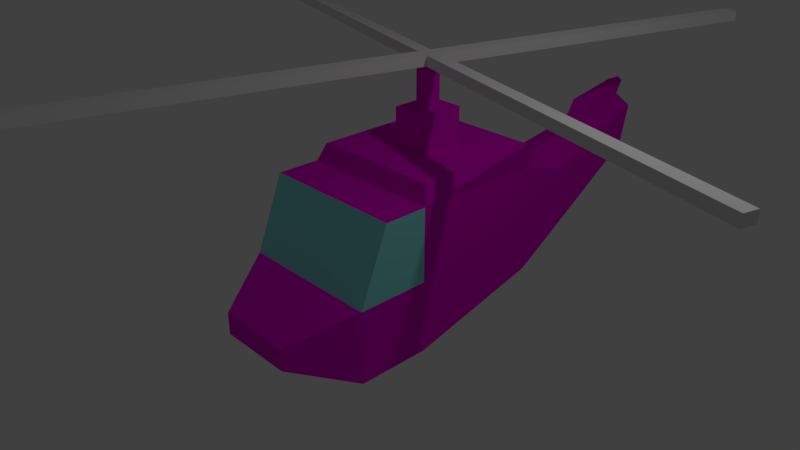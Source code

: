 # Source: lameheli.blend  (saved by Blender 3.4.6; exported with 4.5.12 LTS)
import bpy
from mathutils import Matrix  # noqa: F401  (used for matrix-valued properties, if any)

bpy.ops.wm.read_factory_settings(use_empty=True)
scene = bpy.context.scene
scene.name = 'Scene'

# ---- collections
col_collection_1 = bpy.data.collections.new('Collection 1'); scene.collection.children.link(col_collection_1)

# ---- materials (node trees are filled in below, after node groups)
mat_helicopter = bpy.data.materials.new('Helicopter')
mat_helicopter.alpha_threshold = 0.0
mat_helicopter.use_transparent_shadow = False
mat_helicopter.diffuse_color = (0.8, 0.0, 0.66, 1.0)
mat_helicopter.roughness = 0.5
mat_helicopter.line_color = (0.0, 0.0, 0.0, 1.0)
mat_propellers = bpy.data.materials.new('Propellers')
mat_propellers.alpha_threshold = 0.0
mat_propellers.use_transparent_shadow = False
mat_propellers.roughness = 0.5
mat_helicopter_001 = bpy.data.materials.new('Helicopter.001')
mat_helicopter_001.alpha_threshold = 0.0
mat_helicopter_001.use_transparent_shadow = False
mat_helicopter_001.diffuse_color = (0.8, 0.0, 0.66, 1.0)
mat_helicopter_001.roughness = 0.5
mat_helicopter_001.line_color = (0.0, 0.0, 0.0, 1.0)
mat_window = bpy.data.materials.new('Window')
mat_window.alpha_threshold = 0.0
mat_window.use_transparent_shadow = False
mat_window.diffuse_color = (0.2695, 0.8, 0.8, 1.0)
mat_window.roughness = 0.5

# ---- material node trees

# ---- world
world_world = bpy.data.worlds.new('World'); scene.world = world_world
world_world.color = (0.05088, 0.05088, 0.05088)
world_world.use_sun_shadow = False
world_world.sun_shadow_jitter_overblur = 0.0
world_world.cycles.sampling_method = 'MANUAL'

# ---- cameras
cam_camera = bpy.data.cameras.new('Camera')
cam_camera.clip_end = 100.0
cam_camera.lens = 35.0
cam_camera.sensor_width = 32.0
cam_camera.sensor_height = 18.0
cam_camera.ortho_scale = 7.314
cam_camera.dof.focus_distance = 0.0
cam_camera.dof.aperture_fstop = 128.0

# ---- lights
light_lamp = bpy.data.lights.new('Lamp', 'POINT')
light_lamp.transmission_factor = 0.0
light_lamp.cutoff_distance = 30.0
light_lamp.energy = 100.0
light_lamp.shadow_buffer_clip_start = 1.001
light_lamp.shadow_soft_size = 0.1
light_lamp.shadow_maximum_resolution = 0.006
light_lamp.use_absolute_resolution = True

# ---- meshes
me_cube_001 = bpy.data.meshes.new('Cube.001')
me_cube_001.from_pydata([(0.01013, 0.1169, -0.06873), (0.01013, -0.1169, -0.06873), (-0.08102, 0.1169, -0.06873), (-0.08102, -0.1169, -0.06873), (0.1013, 0.1169, -0.06873), (0.1013, -0.1169, -0.06873), (0.01013, 0.1169, 0.06873), (0.01013, -0.1169, 0.06873), (-0.08102, 0.1169, 0.06873), (-0.08102, -0.1169, 0.06873), (0.1013, 0.1169, 0.06873), (0.1013, -0.1169, 0.06873), (-0.08102, -0.1169, -0.06873), (-0.08102, -0.1169, 0.06873), (-0.08102, 0.1169, -0.06873), (-0.08102, 0.1169, 0.06873), (5.101, 0.1169, -0.06873), (5.101, -0.1169, -0.06873), (5.101, 0.1169, 0.06873), (5.101, -0.1169, 0.06873), (-0.08102, -5.117, -0.06873), (-0.08102, -5.117, 0.06873), (0.01013, -5.117, -0.06873), (0.1013, -5.117, -0.06873), (0.01013, -5.117, 0.06873), (0.1013, -5.117, 0.06873), (-5.081, -0.1169, -0.06873), (-5.081, -0.1169, 0.06873), (-5.081, 0.1169, -0.06873), (-5.081, 0.1169, 0.06873), (0.01013, 5.117, -0.06873), (-0.08102, 5.117, -0.06873), (0.1013, 5.117, -0.06873), (0.01013, 5.117, 0.06873), (-0.08102, 5.117, 0.06873), (0.1013, 5.117, 0.06873)], [], [(11, 7, 24, 25), (10, 6, 7, 11), (6, 8, 9, 7), (5, 4, 16, 17), (8, 6, 33, 34), (9, 3, 20, 21), (2, 8, 34, 31), (14, 15, 13, 12), (17, 16, 18, 19), (10, 11, 19, 18), (4, 10, 18, 16), (11, 5, 17, 19), (22, 23, 25, 24), (20, 22, 24, 21), (3, 1, 22, 20), (5, 11, 25, 23), (7, 9, 21, 24), (1, 5, 23, 22), (28, 26, 27, 29), (13, 15, 29, 27), (12, 13, 27, 26), (15, 14, 28, 29), (14, 12, 26, 28), (30, 31, 34, 33), (32, 30, 33, 35), (10, 4, 32, 35), (4, 0, 30, 32), (0, 2, 31, 30), (6, 10, 35, 33)])
me_cube_001.polygons.foreach_set('material_index', [1, 1, 1, 1, 1, 1, 1, 1, 1, 1, 1, 1, 1, 1, 1, 1, 1, 1, 1, 1, 1, 1, 1, 1, 1, 1, 1, 1, 1])
me_cube_001.materials.append(mat_helicopter)
me_cube_001.materials.append(mat_propellers)
me_cube_001.use_remesh_preserve_volume = False
me_cube_001.use_remesh_preserve_attributes = False
me_cube_001.use_mirror_vertex_groups = False
me_cube_001.update()
me_cube = bpy.data.meshes.new('Cube')
me_cube.from_pydata([(0.7819, 2.187, -0.7378), (1.0, -1.0, -1.0), (-1.0, -1.0, -1.0), (-0.7819, 2.187, -0.7378), (0.7819, 2.187, 0.8259), (1.0, -0.6028, 1.0), (-1.0, -0.6028, 1.0), (-0.7819, 2.187, 0.8259), (1.0, -5.96e-08, -1.0), (1.788e-07, 2.057, -1.0), (0.7819, 2.187, 0.04402), (0.0, -1.0, -1.0), (1.0, -1.0, 0.0), (-1.0, 2.98e-07, -1.0), (-1.0, -1.0, 0.0), (-0.7819, 2.187, 0.04402), (1.0, -5.364e-07, 1.0), (2.384e-07, 2.057, 1.0), (-5.364e-07, -0.6028, 1.0), (-1.0, 1.788e-07, 1.0), (0.03137, 5.174, 0.2262), (-1.0, 2.384e-07, 0.0), (-2.98e-07, -1.0, 0.0), (1.0, -2.98e-07, 0.0), (-1.49e-07, -1.788e-07, 1.0), (5.96e-08, 1.192e-07, -1.0), (-1.984e-07, -1.828, -0.6538), (-0.5334, -1.828, -0.6538), (0.5334, -1.828, -0.6538), (0.5334, -1.828, -0.3462), (-0.5334, -1.828, -0.3462), (-3.573e-07, -1.828, -0.3462), (0.2613, 2.371, -0.9155), (-0.3514, 2.526, -0.69), (0.6991, 2.805, -0.02205), (0.6204, 3.058, 0.4833), (-0.4301, 2.779, -0.1847), (-0.5087, 3.031, 0.3207), (0.02887, 3.118, 0.5772), (0.7778, 2.552, -0.5274), (5.697e-08, 1.328, 1.241), (-0.2832, 5.006, 0.1771), (0.3099, 5.164, 0.5542), (0.2655, 5.306, 0.8396), (-0.3276, 5.149, 0.4624), (-0.3721, 5.292, 0.7478), (-0.07124, 5.504, 0.8852), (0.3544, 5.021, 0.2689), (-0.01993, 5.339, 0.5557), (-0.2739, 1.328, 1.241), (-0.2739, 0.7287, 1.241), (0.2739, 1.328, 1.241), (0.2739, 0.7287, 1.241), (-1.288e-07, 0.09309, 1.241), (-0.2399, 3.075, 0.449), (0.3246, 3.088, 0.5303), (-0.2217, 5.398, 0.8165), (0.09714, 5.405, 0.8624), (-0.4404, 4.161, 0.5342), (0.443, 4.182, 0.6614), (-0.02119, 4.311, 0.7312), (-0.2308, 4.236, 0.6327), (0.2109, 4.247, 0.6963), (0.04515, 5.259, 0.9929), (-0.08536, 5.336, 1.011), (-0.2019, 5.254, 0.9573), (-0.04657, 4.411, 0.8912), (-0.209, 4.353, 0.8148), (0.1333, 4.361, 0.8641), (0.01563, 5.421, 1.172), (-0.1149, 5.497, 1.189), (-0.2315, 5.415, 1.136), (-0.07609, 4.573, 1.07), (-0.2386, 4.515, 0.9936), (0.1038, 4.523, 1.043), (2.236e-07, 1.964, 1.241), (-0.9095, 1.964, 1.241), (-0.9095, 0.09309, 1.241), (0.9095, 1.964, 1.241), (0.9095, 0.09309, 1.241), (1.003e-07, 0.7287, 1.241), (5.697e-08, 1.328, 1.748), (1.401e-07, 0.9114, 1.748), (-0.09114, 1.145, 1.748), (-0.09114, 0.9114, 1.748), (0.09114, 1.145, 1.748), (0.09114, 0.9114, 1.748), (1.72e-08, 1.145, 1.748), (-0.2739, 1.328, 1.748), (-0.2739, 0.7287, 1.748), (0.2739, 1.328, 1.748), (0.2739, 0.7287, 1.748), (1.003e-07, 0.7287, 1.748), (1.72e-08, 1.145, 2.303), (1.401e-07, 0.9114, 2.303), (-0.09114, 1.145, 2.303), (-0.09114, 0.9114, 2.303), (0.09114, 1.145, 2.303), (0.09114, 0.9114, 2.303), (-0.09114, 1.145, 2.441), (-0.09114, 0.9114, 2.441), (-0.09114, 0.9114, 2.303), (-0.09114, 0.9114, 2.441), (-0.09114, 1.145, 2.303), (-0.09114, 1.145, 2.441)], [], [(25, 11, 2, 13), (24, 19, 6, 18), (23, 16, 5, 12), (22, 18, 6, 14), (21, 19, 7, 15), (15, 7, 37, 36), (7, 17, 38, 54, 37), (4, 10, 34, 35), (0, 9, 32, 39), (13, 21, 15, 3), (2, 14, 21, 13), (14, 6, 19, 21), (14, 2, 27, 30), (12, 22, 31, 29), (12, 5, 18, 22), (8, 23, 12, 1), (0, 10, 23, 8), (10, 4, 16, 23), (16, 24, 18, 5), (24, 16, 79, 53), (7, 19, 77, 76), (9, 25, 13, 3), (0, 8, 25, 9), (8, 1, 11, 25), (26, 31, 30, 27), (28, 29, 31, 26), (1, 12, 29, 28), (2, 11, 26, 27), (22, 14, 30, 31), (11, 1, 28, 26), (32, 33, 41, 20), (36, 37, 58, 45, 44), (39, 32, 20, 47), (33, 36, 44, 41), (10, 0, 39, 34), (9, 3, 33, 32), (17, 4, 35, 55, 38), (3, 15, 36, 33), (48, 20, 41, 44), (46, 48, 44, 45, 56), (43, 42, 48, 46, 57), (42, 47, 20, 48), (62, 59, 43, 57), (34, 39, 47, 42), (46, 56, 65, 64), (35, 34, 42, 43, 59), (51, 40, 81, 90), (50, 80, 92, 89), (17, 7, 76, 75), (16, 4, 78, 79), (19, 24, 53, 77), (4, 17, 75, 78), (58, 61, 56, 45), (37, 54, 61, 58), (54, 38, 60, 61), (60, 62, 68, 66), (38, 55, 62, 60), (55, 35, 59, 62), (63, 64, 70, 69), (67, 66, 72, 73), (62, 57, 63, 68), (56, 61, 67, 65), (57, 46, 64, 63), (61, 60, 66, 67), (73, 72, 70, 71), (72, 74, 69, 70), (68, 63, 69, 74), (65, 67, 73, 71), (64, 65, 71, 70), (66, 68, 74, 72), (49, 40, 75, 76), (50, 49, 76, 77), (51, 52, 79, 78), (40, 51, 78, 75), (52, 80, 53, 79), (80, 50, 77, 53), (83, 84, 96, 95), (85, 87, 93, 97), (49, 50, 89, 88), (80, 52, 91, 92), (52, 51, 90, 91), (40, 49, 88, 81), (83, 87, 81, 88), (84, 83, 88, 89), (85, 86, 91, 90), (87, 85, 90, 81), (86, 82, 92, 91), (82, 84, 89, 92), (99, 95, 103, 104), (82, 86, 98, 94), (86, 85, 97, 98), (87, 83, 95, 93), (84, 82, 94, 96), (95, 96, 101, 103), (96, 100, 102, 101), (100, 99, 104, 102)])
me_cube.polygons.foreach_set('material_index', [0, 0, 1, 1, 0, 0, 0, 0, 0, 0, 0, 1, 0, 0, 1, 0, 0, 0, 0, 0, 0, 0, 0, 0, 0, 0, 0, 0, 0, 0, 0, 0, 0, 0, 0, 0, 0, 0, 0, 0, 0, 0, 0, 0, 0, 0, 0, 0, 0, 0, 0, 0, 0, 0, 0, 0, 0, 0, 0, 0, 0, 0, 0, 0, 0, 0, 0, 0, 0, 0, 0, 0, 0, 0, 0, 0, 0, 0, 0, 0, 0, 0, 0, 0, 0, 0, 0, 0, 0, 0, 0, 0, 0, 0, 0, 0])
me_cube.materials.append(mat_helicopter_001)
me_cube.materials.append(mat_window)
me_cube.use_remesh_preserve_volume = False
me_cube.use_remesh_preserve_attributes = False
me_cube.use_mirror_vertex_groups = False
me_cube.update()

# ---- objects
ob_blades = bpy.data.objects.new('Blades', me_cube_001)
ob_helicopter_body = bpy.data.objects.new('Helicopter Body', me_cube)
ob_lamp = bpy.data.objects.new('Lamp', light_lamp)
ob_camera = bpy.data.objects.new('Camera', cam_camera)

# ---- transforms, parenting, visibility, modifiers, constraints
ob_blades.location = (-0.01013, 1.028, 2.369)
ob_blades.rotation_euler = (0.0, -0.0, 1.293)
ob_blades.lock_rotations_4d = False
ob_blades.empty_display_type = 'ARROWS'
ob_blades.lineart.crease_threshold = 0.0
ob_helicopter_body.location = (0.0, 0.0, 0.0)
ob_helicopter_body.lock_rotations_4d = False
ob_helicopter_body.empty_display_type = 'ARROWS'
ob_helicopter_body.lineart.crease_threshold = 0.0
ob_lamp.location = (4.076, 1.005, 5.904)
ob_lamp.rotation_euler = (0.6503, 0.05522, 1.866)
ob_lamp.lock_rotations_4d = False
ob_lamp.empty_display_type = 'ARROWS'
ob_lamp.color = (0.0, 0.0, 0.0, 0.0)
ob_lamp.lineart.crease_threshold = 0.0
ob_camera.location = (7.481, -6.508, 5.344)
ob_camera.rotation_euler = (1.109, 0.0, 0.8149)
ob_camera.lock_rotations_4d = False
ob_camera.empty_display_type = 'ARROWS'
ob_camera.color = (0.0, 0.0, 0.0, 0.0)
ob_camera.display_type = 'WIRE'
ob_camera.lineart.crease_threshold = 0.0

# ---- collection membership
col_collection_1.objects.link(ob_blades)
col_collection_1.objects.link(ob_helicopter_body)
col_collection_1.objects.link(ob_lamp)
col_collection_1.objects.link(ob_camera)

# ---- scene / render settings (as saved in the file)
scene.camera = ob_camera
scene.frame_start = 1; scene.frame_end = 19; scene.frame_set(9)
scene.render.engine = 'BLENDER_EEVEE_NEXT'
scene.render.resolution_percentage = 50
scene.render.dither_intensity = 0.0
scene.cycles.use_denoising = False
scene.cycles.samples = 128
scene.cycles.sampling_pattern = 'TABULATED_SOBOL'
scene.cycles.light_sampling_threshold = 0.0
scene.cycles.use_adaptive_sampling = False
scene.cycles.use_light_tree = False
scene.cycles.blur_glossy = 0.0
scene.cycles.sample_clamp_indirect = 0.0
scene.view_settings.view_transform = 'Standard'
bpy.context.view_layer.update()
